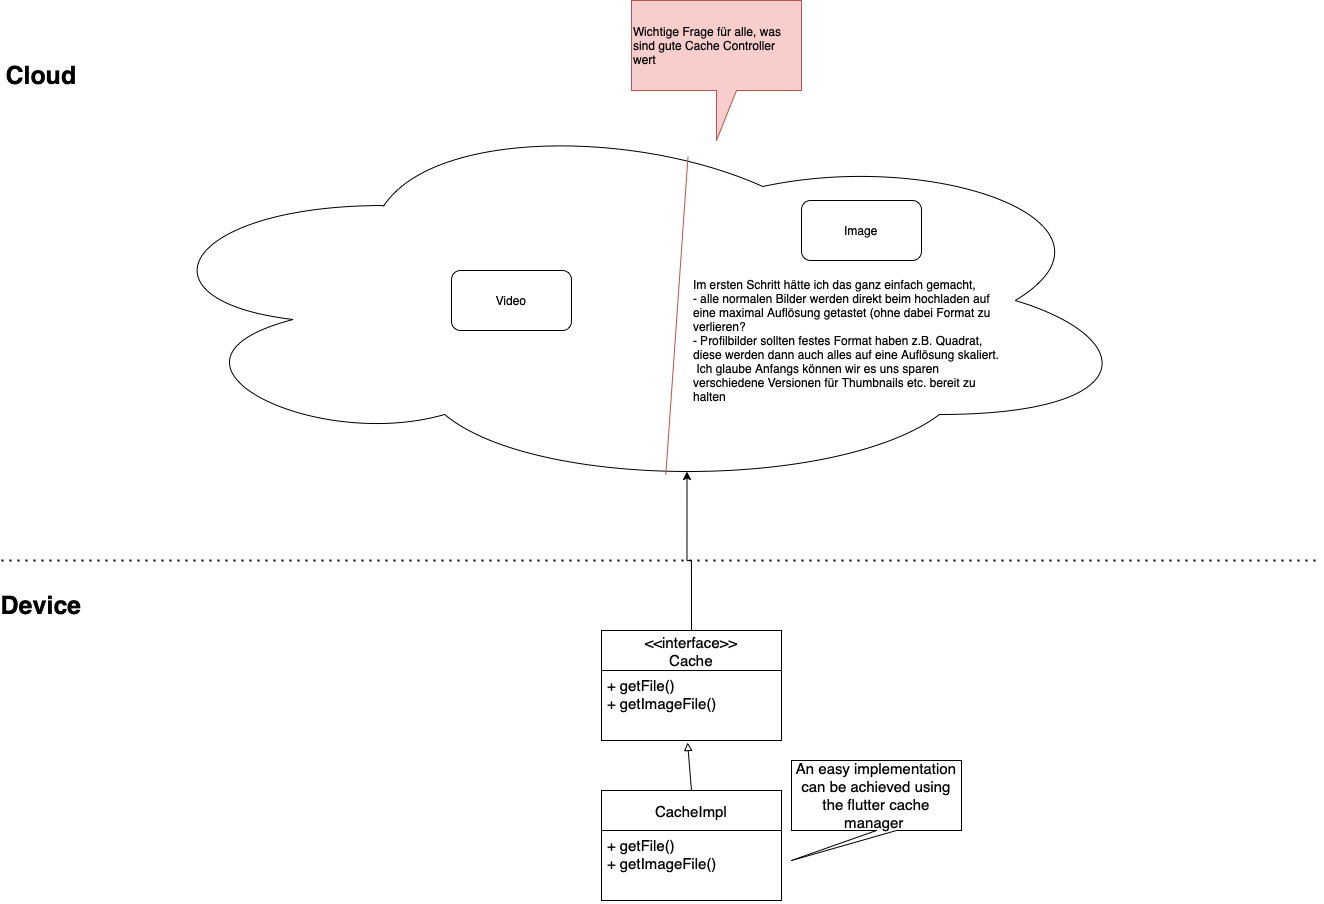

The diagram above was exported from draw.io. Its source (the exported page's mxGraphModel, read from the mxfile embedded in the PNG):
<mxGraphModel dx="1853" dy="1830" grid="1" gridSize="10" guides="1" tooltips="1" connect="1" arrows="1" fold="1" page="1" pageScale="1" pageWidth="827" pageHeight="1169" math="0" shadow="0">
  <root>
    <mxCell id="0" />
    <mxCell id="1" parent="0" />
    <mxCell id="-aCbt5Mg_uOudWNpZInE-1" value="" style="ellipse;shape=cloud;whiteSpace=wrap;html=1;" vertex="1" parent="1">
      <mxGeometry x="130" y="-10" width="1010" height="380" as="geometry" />
    </mxCell>
    <mxCell id="-aCbt5Mg_uOudWNpZInE-2" value="" style="endArrow=none;html=1;rounded=0;entryX=0.551;entryY=0.121;entryDx=0;entryDy=0;entryPerimeter=0;exitX=0.529;exitY=0.959;exitDx=0;exitDy=0;exitPerimeter=0;fillColor=#f8cecc;strokeColor=#b85450;" edge="1" parent="1" source="-aCbt5Mg_uOudWNpZInE-1" target="-aCbt5Mg_uOudWNpZInE-1">
      <mxGeometry width="50" height="50" relative="1" as="geometry">
        <mxPoint x="390" y="270" as="sourcePoint" />
        <mxPoint x="440" y="220" as="targetPoint" />
      </mxGeometry>
    </mxCell>
    <mxCell id="-aCbt5Mg_uOudWNpZInE-3" value="Video" style="rounded=1;whiteSpace=wrap;html=1;" vertex="1" parent="1">
      <mxGeometry x="450" y="150" width="120" height="60" as="geometry" />
    </mxCell>
    <mxCell id="-aCbt5Mg_uOudWNpZInE-4" value="Image" style="rounded=1;whiteSpace=wrap;html=1;" vertex="1" parent="1">
      <mxGeometry x="800" y="80" width="120" height="60" as="geometry" />
    </mxCell>
    <mxCell id="-aCbt5Mg_uOudWNpZInE-7" value="Im ersten Schritt hätte ich das ganz einfach gemacht, &lt;br&gt;- alle normalen Bilder werden direkt beim hochladen auf eine maximal Auflösung getastet (ohne dabei Format zu verlieren?&lt;br&gt;- Profilbilder sollten festes Format haben z.B. Quadrat, diese werden dann auch alles auf eine Auflösung skaliert. &amp;nbsp;Ich glaube Anfangs können wir es uns sparen verschiedene Versionen für Thumbnails etc. bereit zu halten" style="text;html=1;strokeColor=none;fillColor=none;align=left;verticalAlign=middle;whiteSpace=wrap;rounded=0;" vertex="1" parent="1">
      <mxGeometry x="690" y="140" width="310" height="160" as="geometry" />
    </mxCell>
    <mxCell id="-aCbt5Mg_uOudWNpZInE-8" value="Wichtige Frage für alle, was sind gute Cache Controller wert" style="shape=callout;whiteSpace=wrap;html=1;perimeter=calloutPerimeter;align=left;size=50;position=0.5;fillColor=#f8cecc;strokeColor=#b85450;" vertex="1" parent="1">
      <mxGeometry x="630" y="-120" width="170" height="140" as="geometry" />
    </mxCell>
    <mxCell id="-aCbt5Mg_uOudWNpZInE-9" value="" style="endArrow=none;dashed=1;html=1;dashPattern=1 3;strokeWidth=2;rounded=0;" edge="1" parent="1">
      <mxGeometry width="50" height="50" relative="1" as="geometry">
        <mxPoint y="440" as="sourcePoint" />
        <mxPoint x="1320" y="440" as="targetPoint" />
      </mxGeometry>
    </mxCell>
    <mxCell id="-aCbt5Mg_uOudWNpZInE-10" value="&lt;font size=&quot;1&quot;&gt;&lt;b style=&quot;font-size: 25px&quot;&gt;Cloud&lt;/b&gt;&lt;/font&gt;" style="text;html=1;strokeColor=none;fillColor=none;align=center;verticalAlign=middle;whiteSpace=wrap;rounded=0;" vertex="1" parent="1">
      <mxGeometry x="10" y="-60" width="60" height="30" as="geometry" />
    </mxCell>
    <mxCell id="-aCbt5Mg_uOudWNpZInE-11" value="&lt;font size=&quot;1&quot;&gt;&lt;b style=&quot;font-size: 25px&quot;&gt;Device&lt;/b&gt;&lt;/font&gt;" style="text;html=1;strokeColor=none;fillColor=none;align=center;verticalAlign=middle;whiteSpace=wrap;rounded=0;" vertex="1" parent="1">
      <mxGeometry x="10" y="470" width="60" height="30" as="geometry" />
    </mxCell>
    <mxCell id="-aCbt5Mg_uOudWNpZInE-25" value="&lt;&lt;interface&gt;&gt;&#10;Cache" style="swimlane;fontStyle=0;childLayout=stackLayout;horizontal=1;startSize=40;fillColor=none;horizontalStack=0;resizeParent=1;resizeParentMax=0;resizeLast=0;collapsible=1;marginBottom=0;fontSize=15;align=center;" vertex="1" parent="1">
      <mxGeometry x="600" y="510" width="180" height="110" as="geometry" />
    </mxCell>
    <mxCell id="-aCbt5Mg_uOudWNpZInE-26" value="+ getFile()&#10;+ getImageFile()" style="text;strokeColor=none;fillColor=none;align=left;verticalAlign=top;spacingLeft=4;spacingRight=4;overflow=hidden;rotatable=0;points=[[0,0.5],[1,0.5]];portConstraint=eastwest;fontSize=15;" vertex="1" parent="-aCbt5Mg_uOudWNpZInE-25">
      <mxGeometry y="40" width="180" height="70" as="geometry" />
    </mxCell>
    <mxCell id="-aCbt5Mg_uOudWNpZInE-33" style="edgeStyle=orthogonalEdgeStyle;rounded=0;orthogonalLoop=1;jettySize=auto;html=1;fontSize=15;exitX=0.5;exitY=0;exitDx=0;exitDy=0;entryX=0.55;entryY=0.95;entryDx=0;entryDy=0;entryPerimeter=0;" edge="1" parent="1" source="-aCbt5Mg_uOudWNpZInE-25" target="-aCbt5Mg_uOudWNpZInE-1">
      <mxGeometry relative="1" as="geometry">
        <mxPoint x="520" y="520" as="targetPoint" />
      </mxGeometry>
    </mxCell>
    <mxCell id="-aCbt5Mg_uOudWNpZInE-34" value="CacheImpl" style="swimlane;fontStyle=0;childLayout=stackLayout;horizontal=1;startSize=40;fillColor=none;horizontalStack=0;resizeParent=1;resizeParentMax=0;resizeLast=0;collapsible=1;marginBottom=0;fontSize=15;align=center;" vertex="1" parent="1">
      <mxGeometry x="600" y="670" width="180" height="110" as="geometry" />
    </mxCell>
    <mxCell id="-aCbt5Mg_uOudWNpZInE-35" value="+ getFile()&#10;+ getImageFile()" style="text;strokeColor=none;fillColor=none;align=left;verticalAlign=top;spacingLeft=4;spacingRight=4;overflow=hidden;rotatable=0;points=[[0,0.5],[1,0.5]];portConstraint=eastwest;fontSize=15;" vertex="1" parent="-aCbt5Mg_uOudWNpZInE-34">
      <mxGeometry y="40" width="180" height="70" as="geometry" />
    </mxCell>
    <mxCell id="-aCbt5Mg_uOudWNpZInE-36" value="" style="endArrow=block;html=1;rounded=0;fontSize=15;exitX=0.5;exitY=0;exitDx=0;exitDy=0;entryX=0.478;entryY=1.029;entryDx=0;entryDy=0;entryPerimeter=0;endFill=0;" edge="1" parent="1" source="-aCbt5Mg_uOudWNpZInE-34" target="-aCbt5Mg_uOudWNpZInE-26">
      <mxGeometry width="50" height="50" relative="1" as="geometry">
        <mxPoint x="550" y="620" as="sourcePoint" />
        <mxPoint x="600" y="570" as="targetPoint" />
      </mxGeometry>
    </mxCell>
    <mxCell id="-aCbt5Mg_uOudWNpZInE-37" value="An easy implementation can be achieved using the flutter cache manager&amp;nbsp;" style="shape=callout;whiteSpace=wrap;html=1;perimeter=calloutPerimeter;fontSize=15;align=center;position2=0;" vertex="1" parent="1">
      <mxGeometry x="790" y="640" width="170" height="100" as="geometry" />
    </mxCell>
  </root>
</mxGraphModel>